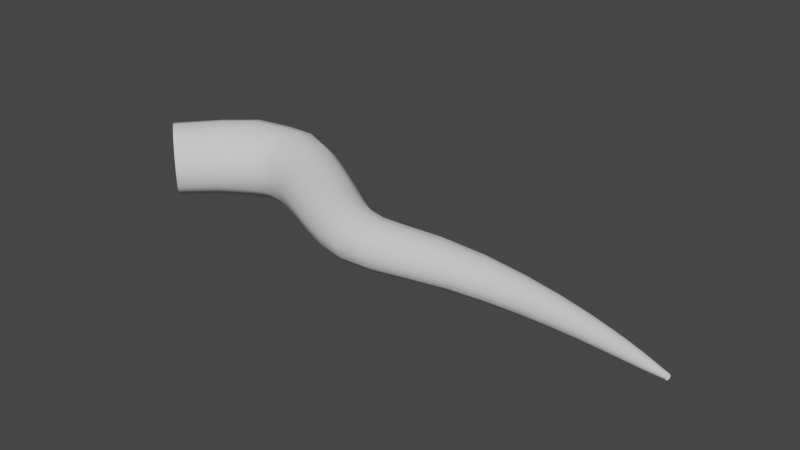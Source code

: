 # Source: Vine.blend  (saved by Blender 3.2.14; exported with 4.5.12 LTS)
import bpy
from mathutils import Matrix  # noqa: F401  (used for matrix-valued properties, if any)

bpy.ops.wm.read_factory_settings(use_empty=True)
scene = bpy.context.scene
scene.name = 'Scene'

# ---- collections
col_collection = bpy.data.collections.new('Collection'); scene.collection.children.link(col_collection)

# ---- world
world_world = bpy.data.worlds.new('World'); scene.world = world_world
world_world.use_nodes = True; world_world.node_tree.nodes.clear()
_N = world_world.node_tree.nodes; _L = world_world.node_tree.links
n0 = _N.new('ShaderNodeOutputWorld'); n0.name = 'World Output'; n0.location = (300, 300)
n1 = _N.new('ShaderNodeBackground'); n1.name = 'Background'; n1.location = (10, 300)
n1.inputs[0].default_value = (0.05088, 0.05088, 0.05088, 1.0)
_L.new(n1.outputs[0], n0.inputs[0])
n0.is_active_output = True
world_world.color = (0.05088, 0.05088, 0.05088)
world_world.use_sun_shadow = False
world_world.sun_shadow_jitter_overblur = 0.0

# ---- meshes
me_beziercurve = bpy.data.meshes.new('BezierCurve')
me_beziercurve.from_pydata([(-1.167, 0.1424, 0.1268), (-1.097, 0.0822, 0.2196), (-1.0, 6.099e-08, 0.2535), (-0.9035, -0.0822, 0.2196), (-0.8329, -0.1424, 0.1268), (-0.807, -0.1644, 2.101e-07), (-0.8329, -0.1424, -0.1268), (-0.9035, -0.0822, -0.2196), (-1.0, -1.279e-07, -0.2535), (-1.097, 0.0822, -0.2196), (-1.167, 0.1424, -0.1268), (-1.193, 0.1644, -2.433e-07), (-0.9233, 0.402, 0.1293), (-0.8652, 0.3291, 0.2254), (-0.7847, 0.2281, 0.2626), (-0.7027, 0.1253, 0.2294), (-0.6418, 0.04888, 0.1333), (-0.6193, 0.0207, 2.115e-07), (-0.6418, 0.04888, -0.1333), (-0.7027, 0.1253, -0.2294), (-0.7847, 0.2281, -0.2626), (-0.8652, 0.3291, -0.2254), (-0.9233, 0.402, -0.1293), (-0.9445, 0.4284, -2.524e-07), (-0.6893, 0.575, 0.1347), (-0.6444, 0.4882, 0.234), (-0.5831, 0.3684, 0.2711), (-0.5215, 0.2477, 0.2355), (-0.4762, 0.1588, 0.1363), (-0.4595, 0.1262, 2.211e-07), (-0.4762, 0.1588, -0.1363), (-0.5215, 0.2477, -0.2355), (-0.5831, 0.3684, -0.2711), (-0.6444, 0.4882, -0.234), (-0.6893, 0.575, -0.1347), (-0.7057, 0.6066, -2.579e-07), (-0.4334, 0.6387, 0.1269), (-0.4153, 0.5516, 0.2226), (-0.3911, 0.428, 0.2612), (-0.3666, 0.3002, 0.2295), (-0.3477, 0.2041, 0.1337), (-0.3403, 0.1686, 2.175e-07), (-0.3477, 0.2041, -0.1337), (-0.3666, 0.3002, -0.2295), (-0.3911, 0.428, -0.2612), (-0.4153, 0.5516, -0.2226), (-0.4334, 0.6387, -0.1269), (-0.4411, 0.6685, -2.412e-07), (-0.1898, 0.6353, 0.1299), (-0.1979, 0.5455, 0.2267), (-0.2101, 0.4203, 0.2641), (-0.2233, 0.2927, 0.2307), (-0.2339, 0.1977, 0.1339), (-0.2373, 0.1627, 2.127e-07), (-0.2339, 0.1977, -0.1339), (-0.2233, 0.2927, -0.2307), (-0.2101, 0.4203, -0.2641), (-0.1979, 0.5455, -0.2267), (-0.1898, 0.6353, -0.1299), (-0.1874, 0.6676, -2.48e-07), (0.04064, 0.5415, 0.1208), (0.01126, 0.4662, 0.2128), (-0.03168, 0.3588, 0.2514), (-0.07724, 0.2462, 0.2224), (-0.1122, 0.1607, 0.1303), (-0.1247, 0.1289, 2.029e-07), (-0.1122, 0.1607, -0.1303), (-0.07724, 0.2462, -0.2224), (-0.03168, 0.3588, -0.2514), (0.01126, 0.4662, -0.2128), (0.04064, 0.5415, -0.1208), (0.05111, 0.5688, -2.296e-07), (0.2364, 0.4232, 0.1113), (0.1909, 0.3601, 0.1958), (0.1295, 0.27, 0.2325), (0.06641, 0.174, 0.2072), (0.02, 0.09929, 0.1225), (0.003371, 0.07086, 1.962e-07), (0.02, 0.09929, -0.1225), (0.06641, 0.174, -0.2072), (0.1295, 0.27, -0.2325), (0.1909, 0.3601, -0.1958), (0.2364, 0.4232, -0.1113), (0.2515, 0.4464, -2.116e-07), (0.4313, 0.2997, 0.1036), (0.3792, 0.2443, 0.1827), (0.3055, 0.1652, 0.2163), (0.2302, 0.08176, 0.1921), (0.174, 0.01777, 0.113), (0.1544, -0.006669, 1.851e-07), (0.174, 0.01777, -0.113), (0.2302, 0.08176, -0.1921), (0.3055, 0.1652, -0.2163), (0.3792, 0.2443, -0.1827), (0.4313, 0.2997, -0.1036), (0.4488, 0.3198, -1.961e-07), (0.5903, 0.197, 0.09592), (0.5432, 0.1434, 0.1692), (0.4765, 0.06686, 0.2004), (0.4078, -0.01382, 0.1781), (0.3563, -0.07566, 0.1048), (0.3378, -0.09892, 1.682e-07), (0.3563, -0.07566, -0.1048), (0.4078, -0.01382, -0.1781), (0.4765, 0.06686, -0.2004), (0.5432, 0.1434, -0.1692), (0.5903, 0.197, -0.09592), (0.6066, 0.2163, -1.811e-07), (0.7166, 0.1279, 0.09049), (0.6801, 0.07147, 0.159), (0.629, -0.008228, 0.1873), (0.5774, -0.09131, 0.1655), (0.5394, -0.1543, 0.09698), (0.5258, -0.1779, 1.451e-07), (0.5394, -0.1543, -0.09698), (0.5774, -0.09131, -0.1655), (0.629, -0.008228, -0.1873), (0.6801, 0.07147, -0.159), (0.7166, 0.1279, -0.09049), (0.7293, 0.1482, -1.572e-07), (0.8159, 0.09123, 0.08692), (0.8019, 0.03005, 0.1517), (0.7808, -0.05497, 0.1775), (0.7584, -0.1423, 0.1559), (0.7415, -0.2077, 0.09094), (0.7358, -0.232, 1.466e-07), (0.7415, -0.2077, -0.09094), (0.7584, -0.1423, -0.1559), (0.7808, -0.05497, -0.1775), (0.8019, 0.03005, -0.1517), (0.8159, 0.09123, -0.08692), (0.8203, 0.1136, -1.608e-07), (0.8929, 0.07855, 0.08367), (0.9131, 0.01579, 0.1433), (0.9392, -0.06766, 0.1631), (0.9642, -0.1488, 0.1394), (0.9823, -0.2068, 0.07966), (0.9895, -0.2277, 1.256e-07), (0.9823, -0.2068, -0.07966), (0.9642, -0.1488, -0.1394), (0.9392, -0.06766, -0.1631), (0.9131, 0.01579, -0.1433), (0.8929, 0.07855, -0.08367), (0.8847, 0.102, -1.587e-07), (1.002, 0.09198, 0.07993), (1.047, 0.03289, 0.1355), (1.109, -0.04407, 0.1521), (1.171, -0.117, 0.128), (1.217, -0.168, 0.07241), (1.235, -0.1862, 1.119e-07), (1.217, -0.168, -0.07241), (1.171, -0.117, -0.128), (1.109, -0.04407, -0.1521), (1.047, 0.03289, -0.1355), (1.002, 0.09198, -0.07993), (0.9843, 0.1144, -1.398e-07), (1.258, 0.128, 0.07347), (1.31, 0.07101, 0.1244), (1.378, -0.002762, 0.1393), (1.448, -0.07264, 0.117), (1.499, -0.1213, 0.06599), (1.519, -0.1386, 9.804e-08), (1.499, -0.1213, -0.06599), (1.448, -0.07264, -0.117), (1.378, -0.002762, -0.1393), (1.31, 0.07101, -0.1244), (1.258, 0.128, -0.07347), (1.235, 0.1503, -1.335e-07), (1.584, 0.1289, 0.06566), (1.623, 0.07573, 0.1113), (1.673, 0.006663, 0.1248), (1.722, -0.05862, 0.1049), (1.758, -0.1042, 0.0592), (1.771, -0.1204, 9.119e-08), (1.758, -0.1042, -0.0592), (1.722, -0.05862, -0.1049), (1.673, 0.006663, -0.1248), (1.623, 0.07573, -0.1113), (1.584, 0.1289, -0.06566), (1.569, 0.1489, -1.104e-07), (1.896, 0.09764, 0.05618), (1.916, 0.05243, 0.09569), (1.944, -0.007094, 0.108), (1.971, -0.06407, 0.09135), (1.99, -0.1042, 0.05184), (1.997, -0.1185, 7.73e-08), (1.99, -0.1042, -0.05183), (1.971, -0.06407, -0.09135), (1.944, -0.007094, -0.108), (1.916, 0.05243, -0.09569), (1.896, 0.09764, -0.05618), (1.889, 0.1145, -9.294e-08), (2.16, 0.05223, 0.04717), (2.168, 0.01531, 0.08079), (2.178, -0.03386, 0.09186), (2.189, -0.08158, 0.07832), (2.196, -0.1156, 0.04471), (2.199, -0.1279, 6.971e-08), (2.196, -0.1156, -0.04471), (2.189, -0.08158, -0.07832), (2.178, -0.03386, -0.09186), (2.168, 0.01531, -0.08079), (2.16, 0.05223, -0.04717), (2.158, 0.06595, -7.817e-08), (2.374, 0.003019, 0.03905), (2.375, -0.02641, 0.06723), (2.375, -0.06605, 0.07699), (2.375, -0.1051, 0.06613), (2.375, -0.1332, 0.03795), (2.375, -0.1434, 5.924e-08), (2.375, -0.1332, -0.03795), (2.375, -0.1051, -0.06613), (2.375, -0.06605, -0.07699), (2.375, -0.02641, -0.06723), (2.374, 0.003019, -0.03905), (2.374, 0.01388, -6.3e-08), (2.543, -0.04373, 0.03191), (2.539, -0.06691, 0.05517), (2.534, -0.09846, 0.06357), (2.53, -0.1299, 0.05493), (2.526, -0.1528, 0.03166), (2.525, -0.1612, 5.219e-08), (2.526, -0.1528, -0.03166), (2.53, -0.1299, -0.05493), (2.534, -0.09846, -0.06357), (2.539, -0.06691, -0.05517), (2.543, -0.04373, -0.03191), (2.544, -0.03522, -4.971e-08), (2.672, -0.0847, 0.0257), (2.668, -0.1029, 0.04459), (2.661, -0.1278, 0.05162), (2.655, -0.1528, 0.04481), (2.65, -0.1713, 0.02592), (2.648, -0.178, 4.248e-08), (2.65, -0.1713, -0.02592), (2.655, -0.1528, -0.04481), (2.661, -0.1278, -0.05162), (2.668, -0.1029, -0.04459), (2.672, -0.0847, -0.0257), (2.674, -0.07807, -3.535e-08), (2.769, -0.1184, 0.02039), (2.765, -0.1326, 0.03545), (2.759, -0.1522, 0.04117), (2.752, -0.172, 0.03585), (2.748, -0.1866, 0.02078), (2.746, -0.192, 3.665e-08), (2.748, -0.1866, -0.02078), (2.752, -0.172, -0.03585), (2.759, -0.1522, -0.04117), (2.765, -0.1326, -0.03545), (2.769, -0.1184, -0.02039), (2.771, -0.1132, -2.766e-08), (2.839, -0.1443, 0.01598), (2.835, -0.1554, 0.02781), (2.83, -0.1707, 0.03233), (2.825, -0.1863, 0.02818), (2.822, -0.1978, 0.01635), (2.82, -0.202, 2.893e-08), (2.822, -0.1978, -0.01635), (2.825, -0.1863, -0.02818), (2.83, -0.1707, -0.03233), (2.835, -0.1554, -0.02781), (2.839, -0.1443, -0.01598), (2.84, -0.1403, -1.853e-08), (2.886, -0.1627, 0.01257), (2.883, -0.1715, 0.02186), (2.88, -0.1836, 0.02538), (2.876, -0.1959, 0.0221), (2.874, -0.2049, 0.01281), (2.873, -0.2083, 2.605e-08), (2.874, -0.2049, -0.01281), (2.876, -0.1959, -0.0221), (2.88, -0.1836, -0.02538), (2.883, -0.1715, -0.02186), (2.886, -0.1627, -0.01257), (2.887, -0.1595, -1.313e-08), (2.917, -0.1743, 0.01035), (2.915, -0.1817, 0.01796), (2.913, -0.1918, 0.02079), (2.91, -0.2019, 0.01804), (2.909, -0.2093, 0.01043), (2.908, -0.2121, 2.21e-08), (2.909, -0.2093, -0.01043), (2.91, -0.2019, -0.01804), (2.913, -0.1918, -0.02079), (2.915, -0.1817, -0.01796), (2.917, -0.1743, -0.01035), (2.918, -0.1717, -8.86e-09), (2.94, -0.1808, 0.009556), (2.938, -0.1876, 0.01655), (2.936, -0.197, 0.01911), (2.934, -0.2064, 0.01655), (2.933, -0.2132, 0.009556), (2.932, -0.2157, 2.17e-08), (2.933, -0.2132, -0.009556), (2.934, -0.2064, -0.01655), (2.936, -0.197, -0.01911), (2.938, -0.1876, -0.01655), (2.94, -0.1808, -0.009556), (2.94, -0.1783, -7.492e-09)], [], [(0, 12, 23, 11), (1, 13, 12, 0), (2, 14, 13, 1), (3, 15, 14, 2), (4, 16, 15, 3), (5, 17, 16, 4), (6, 18, 17, 5), (7, 19, 18, 6), (8, 20, 19, 7), (9, 21, 20, 8), (10, 22, 21, 9), (11, 23, 22, 10), (12, 24, 35, 23), (13, 25, 24, 12), (14, 26, 25, 13), (15, 27, 26, 14), (16, 28, 27, 15), (17, 29, 28, 16), (18, 30, 29, 17), (19, 31, 30, 18), (20, 32, 31, 19), (21, 33, 32, 20), (22, 34, 33, 21), (23, 35, 34, 22), (24, 36, 47, 35), (25, 37, 36, 24), (26, 38, 37, 25), (27, 39, 38, 26), (28, 40, 39, 27), (29, 41, 40, 28), (30, 42, 41, 29), (31, 43, 42, 30), (32, 44, 43, 31), (33, 45, 44, 32), (34, 46, 45, 33), (35, 47, 46, 34), (36, 48, 59, 47), (37, 49, 48, 36), (38, 50, 49, 37), (39, 51, 50, 38), (40, 52, 51, 39), (41, 53, 52, 40), (42, 54, 53, 41), (43, 55, 54, 42), (44, 56, 55, 43), (45, 57, 56, 44), (46, 58, 57, 45), (47, 59, 58, 46), (48, 60, 71, 59), (49, 61, 60, 48), (50, 62, 61, 49), (51, 63, 62, 50), (52, 64, 63, 51), (53, 65, 64, 52), (54, 66, 65, 53), (55, 67, 66, 54), (56, 68, 67, 55), (57, 69, 68, 56), (58, 70, 69, 57), (59, 71, 70, 58), (60, 72, 83, 71), (61, 73, 72, 60), (62, 74, 73, 61), (63, 75, 74, 62), (64, 76, 75, 63), (65, 77, 76, 64), (66, 78, 77, 65), (67, 79, 78, 66), (68, 80, 79, 67), (69, 81, 80, 68), (70, 82, 81, 69), (71, 83, 82, 70), (72, 84, 95, 83), (73, 85, 84, 72), (74, 86, 85, 73), (75, 87, 86, 74), (76, 88, 87, 75), (77, 89, 88, 76), (78, 90, 89, 77), (79, 91, 90, 78), (80, 92, 91, 79), (81, 93, 92, 80), (82, 94, 93, 81), (83, 95, 94, 82), (84, 96, 107, 95), (85, 97, 96, 84), (86, 98, 97, 85), (87, 99, 98, 86), (88, 100, 99, 87), (89, 101, 100, 88), (90, 102, 101, 89), (91, 103, 102, 90), (92, 104, 103, 91), (93, 105, 104, 92), (94, 106, 105, 93), (95, 107, 106, 94), (96, 108, 119, 107), (97, 109, 108, 96), (98, 110, 109, 97), (99, 111, 110, 98), (100, 112, 111, 99), (101, 113, 112, 100), (102, 114, 113, 101), (103, 115, 114, 102), (104, 116, 115, 103), (105, 117, 116, 104), (106, 118, 117, 105), (107, 119, 118, 106), (108, 120, 131, 119), (109, 121, 120, 108), (110, 122, 121, 109), (111, 123, 122, 110), (112, 124, 123, 111), (113, 125, 124, 112), (114, 126, 125, 113), (115, 127, 126, 114), (116, 128, 127, 115), (117, 129, 128, 116), (118, 130, 129, 117), (119, 131, 130, 118), (120, 132, 143, 131), (121, 133, 132, 120), (122, 134, 133, 121), (123, 135, 134, 122), (124, 136, 135, 123), (125, 137, 136, 124), (126, 138, 137, 125), (127, 139, 138, 126), (128, 140, 139, 127), (129, 141, 140, 128), (130, 142, 141, 129), (131, 143, 142, 130), (132, 144, 155, 143), (133, 145, 144, 132), (134, 146, 145, 133), (135, 147, 146, 134), (136, 148, 147, 135), (137, 149, 148, 136), (138, 150, 149, 137), (139, 151, 150, 138), (140, 152, 151, 139), (141, 153, 152, 140), (142, 154, 153, 141), (143, 155, 154, 142), (144, 156, 167, 155), (145, 157, 156, 144), (146, 158, 157, 145), (147, 159, 158, 146), (148, 160, 159, 147), (149, 161, 160, 148), (150, 162, 161, 149), (151, 163, 162, 150), (152, 164, 163, 151), (153, 165, 164, 152), (154, 166, 165, 153), (155, 167, 166, 154), (156, 168, 179, 167), (157, 169, 168, 156), (158, 170, 169, 157), (159, 171, 170, 158), (160, 172, 171, 159), (161, 173, 172, 160), (162, 174, 173, 161), (163, 175, 174, 162), (164, 176, 175, 163), (165, 177, 176, 164), (166, 178, 177, 165), (167, 179, 178, 166), (168, 180, 191, 179), (169, 181, 180, 168), (170, 182, 181, 169), (171, 183, 182, 170), (172, 184, 183, 171), (173, 185, 184, 172), (174, 186, 185, 173), (175, 187, 186, 174), (176, 188, 187, 175), (177, 189, 188, 176), (178, 190, 189, 177), (179, 191, 190, 178), (180, 192, 203, 191), (181, 193, 192, 180), (182, 194, 193, 181), (183, 195, 194, 182), (184, 196, 195, 183), (185, 197, 196, 184), (186, 198, 197, 185), (187, 199, 198, 186), (188, 200, 199, 187), (189, 201, 200, 188), (190, 202, 201, 189), (191, 203, 202, 190), (192, 204, 215, 203), (193, 205, 204, 192), (194, 206, 205, 193), (195, 207, 206, 194), (196, 208, 207, 195), (197, 209, 208, 196), (198, 210, 209, 197), (199, 211, 210, 198), (200, 212, 211, 199), (201, 213, 212, 200), (202, 214, 213, 201), (203, 215, 214, 202), (204, 216, 227, 215), (205, 217, 216, 204), (206, 218, 217, 205), (207, 219, 218, 206), (208, 220, 219, 207), (209, 221, 220, 208), (210, 222, 221, 209), (211, 223, 222, 210), (212, 224, 223, 211), (213, 225, 224, 212), (214, 226, 225, 213), (215, 227, 226, 214), (216, 228, 239, 227), (217, 229, 228, 216), (218, 230, 229, 217), (219, 231, 230, 218), (220, 232, 231, 219), (221, 233, 232, 220), (222, 234, 233, 221), (223, 235, 234, 222), (224, 236, 235, 223), (225, 237, 236, 224), (226, 238, 237, 225), (227, 239, 238, 226), (228, 240, 251, 239), (229, 241, 240, 228), (230, 242, 241, 229), (231, 243, 242, 230), (232, 244, 243, 231), (233, 245, 244, 232), (234, 246, 245, 233), (235, 247, 246, 234), (236, 248, 247, 235), (237, 249, 248, 236), (238, 250, 249, 237), (239, 251, 250, 238), (240, 252, 263, 251), (241, 253, 252, 240), (242, 254, 253, 241), (243, 255, 254, 242), (244, 256, 255, 243), (245, 257, 256, 244), (246, 258, 257, 245), (247, 259, 258, 246), (248, 260, 259, 247), (249, 261, 260, 248), (250, 262, 261, 249), (251, 263, 262, 250), (252, 264, 275, 263), (253, 265, 264, 252), (254, 266, 265, 253), (255, 267, 266, 254), (256, 268, 267, 255), (257, 269, 268, 256), (258, 270, 269, 257), (259, 271, 270, 258), (260, 272, 271, 259), (261, 273, 272, 260), (262, 274, 273, 261), (263, 275, 274, 262), (264, 276, 287, 275), (265, 277, 276, 264), (266, 278, 277, 265), (267, 279, 278, 266), (268, 280, 279, 267), (269, 281, 280, 268), (270, 282, 281, 269), (271, 283, 282, 270), (272, 284, 283, 271), (273, 285, 284, 272), (274, 286, 285, 273), (275, 287, 286, 274), (276, 288, 299, 287), (277, 289, 288, 276), (278, 290, 289, 277), (279, 291, 290, 278), (280, 292, 291, 279), (281, 293, 292, 280), (282, 294, 293, 281), (283, 295, 294, 282), (284, 296, 295, 283), (285, 297, 296, 284), (286, 298, 297, 285), (287, 299, 298, 286)])
me_beziercurve.polygons.foreach_set('use_smooth', [True] * 288)
_uv = me_beziercurve.uv_layers.new(name='UVMap')
_uv.uv.foreach_set('vector', [2.98e-08, 0.0, 2.98e-08, 0.04167, 0.08333, 0.04167, 0.08333, 0.0, 0.9167, 2.98e-08, 0.9167, 0.04167, 1.0, 0.04167, 1.0, 2.98e-08, 0.8333, 0.0, 0.8333, 0.04167, 0.9167, 0.04167, 0.9167, 2.98e-08, 0.75, 0.0, 0.75, 0.04167, 0.8333, 0.04167, 0.8333, 0.0, 0.6667, 0.0, 0.6667, 0.04167, 0.75, 0.04167, 0.75, 0.0, 0.5833, 0.0, 0.5833, 0.04167, 0.6667, 0.04167, 0.6667, 0.0, 0.5, 0.0, 0.5, 0.04167, 0.5833, 0.04167, 0.5833, 0.0, 0.4167, 0.0, 0.4167, 0.04167, 0.5, 0.04167, 0.5, 0.0, 0.3333, 0.0, 0.3333, 0.04167, 0.4167, 0.04167, 0.4167, 0.0, 0.25, 0.0, 0.25, 0.04167, 0.3333, 0.04167, 0.3333, 0.0, 0.1667, 0.0, 0.1667, 0.04167, 0.25, 0.04167, 0.25, 0.0, 0.08333, 0.0, 0.08333, 0.04167, 0.1667, 0.04167, 0.1667, 0.0, 2.98e-08, 0.04167, 2.98e-08, 0.08333, 0.08333, 0.08333, 0.08333, 0.04167, 0.9167, 0.04167, 0.9167, 0.08333, 1.0, 0.08333, 1.0, 0.04167, 0.8333, 0.04167, 0.8333, 0.08333, 0.9167, 0.08333, 0.9167, 0.04167, 0.75, 0.04167, 0.75, 0.08333, 0.8333, 0.08333, 0.8333, 0.04167, 0.6667, 0.04167, 0.6667, 0.08333, 0.75, 0.08333, 0.75, 0.04167, 0.5833, 0.04167, 0.5833, 0.08333, 0.6667, 0.08333, 0.6667, 0.04167, 0.5, 0.04167, 0.5, 0.08333, 0.5833, 0.08333, 0.5833, 0.04167, 0.4167, 0.04167, 0.4167, 0.08333, 0.5, 0.08333, 0.5, 0.04167, 0.3333, 0.04167, 0.3333, 0.08333, 0.4167, 0.08333, 0.4167, 0.04167, 0.25, 0.04167, 0.25, 0.08333, 0.3333, 0.08333, 0.3333, 0.04167, 0.1667, 0.04167, 0.1667, 0.08333, 0.25, 0.08333, 0.25, 0.04167, 0.08333, 0.04167, 0.08333, 0.08333, 0.1667, 0.08333, 0.1667, 0.04167, 2.98e-08, 0.08333, 2.98e-08, 0.125, 0.08333, 0.125, 0.08333, 0.08333, 0.9167, 0.08333, 0.9167, 0.125, 1.0, 0.125, 1.0, 0.08333, 0.8333, 0.08333, 0.8333, 0.125, 0.9167, 0.125, 0.9167, 0.08333, 0.75, 0.08333, 0.75, 0.125, 0.8333, 0.125, 0.8333, 0.08333, 0.6667, 0.08333, 0.6667, 0.125, 0.75, 0.125, 0.75, 0.08333, 0.5833, 0.08333, 0.5833, 0.125, 0.6667, 0.125, 0.6667, 0.08333, 0.5, 0.08333, 0.5, 0.125, 0.5833, 0.125, 0.5833, 0.08333, 0.4167, 0.08333, 0.4167, 0.125, 0.5, 0.125, 0.5, 0.08333, 0.3333, 0.08333, 0.3333, 0.125, 0.4167, 0.125, 0.4167, 0.08333, 0.25, 0.08333, 0.25, 0.125, 0.3333, 0.125, 0.3333, 0.08333, 0.1667, 0.08333, 0.1667, 0.125, 0.25, 0.125, 0.25, 0.08333, 0.08333, 0.08333, 0.08333, 0.125, 0.1667, 0.125, 0.1667, 0.08333, 2.98e-08, 0.125, 0.0, 0.1667, 0.08333, 0.1667, 0.08333, 0.125, 0.9167, 0.125, 0.9167, 0.1667, 1.0, 0.1667, 1.0, 0.125, 0.8333, 0.125, 0.8333, 0.1667, 0.9167, 0.1667, 0.9167, 0.125, 0.75, 0.125, 0.75, 0.1667, 0.8333, 0.1667, 0.8333, 0.125, 0.6667, 0.125, 0.6667, 0.1667, 0.75, 0.1667, 0.75, 0.125, 0.5833, 0.125, 0.5833, 0.1667, 0.6667, 0.1667, 0.6667, 0.125, 0.5, 0.125, 0.5, 0.1667, 0.5833, 0.1667, 0.5833, 0.125, 0.4167, 0.125, 0.4167, 0.1667, 0.5, 0.1667, 0.5, 0.125, 0.3333, 0.125, 0.3333, 0.1667, 0.4167, 0.1667, 0.4167, 0.125, 0.25, 0.125, 0.25, 0.1667, 0.3333, 0.1667, 0.3333, 0.125, 0.1667, 0.125, 0.1667, 0.1667, 0.25, 0.1667, 0.25, 0.125, 0.08333, 0.125, 0.08333, 0.1667, 0.1667, 0.1667, 0.1667, 0.125, 0.0, 0.1667, 0.0, 0.2083, 0.08333, 0.2083, 0.08333, 0.1667, 0.9167, 0.1667, 0.9167, 0.2083, 1.0, 0.2083, 1.0, 0.1667, 0.8333, 0.1667, 0.8333, 0.2083, 0.9167, 0.2083, 0.9167, 0.1667, 0.75, 0.1667, 0.75, 0.2083, 0.8333, 0.2083, 0.8333, 0.1667, 0.6667, 0.1667, 0.6667, 0.2083, 0.75, 0.2083, 0.75, 0.1667, 0.5833, 0.1667, 0.5833, 0.2083, 0.6667, 0.2083, 0.6667, 0.1667, 0.5, 0.1667, 0.5, 0.2083, 0.5833, 0.2083, 0.5833, 0.1667, 0.4167, 0.1667, 0.4167, 0.2083, 0.5, 0.2083, 0.5, 0.1667, 0.3333, 0.1667, 0.3333, 0.2083, 0.4167, 0.2083, 0.4167, 0.1667, 0.25, 0.1667, 0.25, 0.2083, 0.3333, 0.2083, 0.3333, 0.1667, 0.1667, 0.1667, 0.1667, 0.2083, 0.25, 0.2083, 0.25, 0.1667, 0.08333, 0.1667, 0.08333, 0.2083, 0.1667, 0.2083, 0.1667, 0.1667, 0.0, 0.2083, 0.0, 0.25, 0.08333, 0.25, 0.08333, 0.2083, 0.9167, 0.2083, 0.9167, 0.25, 1.0, 0.25, 1.0, 0.2083, 0.8333, 0.2083, 0.8333, 0.25, 0.9167, 0.25, 0.9167, 0.2083, 0.75, 0.2083, 0.75, 0.25, 0.8333, 0.25, 0.8333, 0.2083, 0.6667, 0.2083, 0.6667, 0.25, 0.75, 0.25, 0.75, 0.2083, 0.5833, 0.2083, 0.5833, 0.25, 0.6667, 0.25, 0.6667, 0.2083, 0.5, 0.2083, 0.5, 0.25, 0.5833, 0.25, 0.5833, 0.2083, 0.4167, 0.2083, 0.4167, 0.25, 0.5, 0.25, 0.5, 0.2083, 0.3333, 0.2083, 0.3333, 0.25, 0.4167, 0.25, 0.4167, 0.2083, 0.25, 0.2083, 0.25, 0.25, 0.3333, 0.25, 0.3333, 0.2083, 0.1667, 0.2083, 0.1667, 0.25, 0.25, 0.25, 0.25, 0.2083, 0.08333, 0.2083, 0.08333, 0.25, 0.1667, 0.25, 0.1667, 0.2083, 0.0, 0.25, 0.0, 0.2917, 0.08333, 0.2917, 0.08333, 0.25, 0.9167, 0.25, 0.9167, 0.2917, 1.0, 0.2917, 1.0, 0.25, 0.8333, 0.25, 0.8333, 0.2917, 0.9167, 0.2917, 0.9167, 0.25, 0.75, 0.25, 0.75, 0.2917, 0.8333, 0.2917, 0.8333, 0.25, 0.6667, 0.25, 0.6667, 0.2917, 0.75, 0.2917, 0.75, 0.25, 0.5833, 0.25, 0.5833, 0.2917, 0.6667, 0.2917, 0.6667, 0.25, 0.5, 0.25, 0.5, 0.2917, 0.5833, 0.2917, 0.5833, 0.25, 0.4167, 0.25, 0.4167, 0.2917, 0.5, 0.2917, 0.5, 0.25, 0.3333, 0.25, 0.3333, 0.2917, 0.4167, 0.2917, 0.4167, 0.25, 0.25, 0.25, 0.25, 0.2917, 0.3333, 0.2917, 0.3333, 0.25, 0.1667, 0.25, 0.1667, 0.2917, 0.25, 0.2917, 0.25, 0.25, 0.08333, 0.25, 0.08333, 0.2917, 0.1667, 0.2917, 0.1667, 0.25, 0.0, 0.2917, 0.0, 0.3333, 0.08333, 0.3333, 0.08333, 0.2917, 0.9167, 0.2917, 0.9167, 0.3333, 1.0, 0.3333, 1.0, 0.2917, 0.8333, 0.2917, 0.8333, 0.3333, 0.9167, 0.3333, 0.9167, 0.2917, 0.75, 0.2917, 0.75, 0.3333, 0.8333, 0.3333, 0.8333, 0.2917, 0.6667, 0.2917, 0.6667, 0.3333, 0.75, 0.3333, 0.75, 0.2917, 0.5833, 0.2917, 0.5833, 0.3333, 0.6667, 0.3333, 0.6667, 0.2917, 0.5, 0.2917, 0.5, 0.3333, 0.5833, 0.3333, 0.5833, 0.2917, 0.4167, 0.2917, 0.4167, 0.3333, 0.5, 0.3333, 0.5, 0.2917, 0.3333, 0.2917, 0.3333, 0.3333, 0.4167, 0.3333, 0.4167, 0.2917, 0.25, 0.2917, 0.25, 0.3333, 0.3333, 0.3333, 0.3333, 0.2917, 0.1667, 0.2917, 0.1667, 0.3333, 0.25, 0.3333, 0.25, 0.2917, 0.08333, 0.2917, 0.08333, 0.3333, 0.1667, 0.3333, 0.1667, 0.2917, 0.0, 0.3333, 0.0, 0.375, 0.08333, 0.375, 0.08333, 0.3333, 0.9167, 0.3333, 0.9167, 0.375, 1.0, 0.375, 1.0, 0.3333, 0.8333, 0.3333, 0.8333, 0.375, 0.9167, 0.375, 0.9167, 0.3333, 0.75, 0.3333, 0.75, 0.375, 0.8333, 0.375, 0.8333, 0.3333, 0.6667, 0.3333, 0.6667, 0.375, 0.75, 0.375, 0.75, 0.3333, 0.5833, 0.3333, 0.5833, 0.375, 0.6667, 0.375, 0.6667, 0.3333, 0.5, 0.3333, 0.5, 0.375, 0.5833, 0.375, 0.5833, 0.3333, 0.4167, 0.3333, 0.4167, 0.375, 0.5, 0.375, 0.5, 0.3333, 0.3333, 0.3333, 0.3333, 0.375, 0.4167, 0.375, 0.4167, 0.3333, 0.25, 0.3333, 0.25, 0.375, 0.3333, 0.375, 0.3333, 0.3333, 0.1667, 0.3333, 0.1667, 0.375, 0.25, 0.375, 0.25, 0.3333, 0.08333, 0.3333, 0.08333, 0.375, 0.1667, 0.375, 0.1667, 0.3333, 0.0, 0.375, 0.0, 0.4167, 0.08333, 0.4167, 0.08333, 0.375, 0.9167, 0.375, 0.9167, 0.4167, 1.0, 0.4167, 1.0, 0.375, 0.8333, 0.375, 0.8333, 0.4167, 0.9167, 0.4167, 0.9167, 0.375, 0.75, 0.375, 0.75, 0.4167, 0.8333, 0.4167, 0.8333, 0.375, 0.6667, 0.375, 0.6667, 0.4167, 0.75, 0.4167, 0.75, 0.375, 0.5833, 0.375, 0.5833, 0.4167, 0.6667, 0.4167, 0.6667, 0.375, 0.5, 0.375, 0.5, 0.4167, 0.5833, 0.4167, 0.5833, 0.375, 0.4167, 0.375, 0.4167, 0.4167, 0.5, 0.4167, 0.5, 0.375, 0.3333, 0.375, 0.3333, 0.4167, 0.4167, 0.4167, 0.4167, 0.375, 0.25, 0.375, 0.25, 0.4167, 0.3333, 0.4167, 0.3333, 0.375, 0.1667, 0.375, 0.1667, 0.4167, 0.25, 0.4167, 0.25, 0.375, 0.08333, 0.375, 0.08333, 0.4167, 0.1667, 0.4167, 0.1667, 0.375, 0.0, 0.4167, 0.0, 0.4583, 0.08333, 0.4583, 0.08333, 0.4167, 0.9167, 0.4167, 0.9167, 0.4583, 1.0, 0.4583, 1.0, 0.4167, 0.8333, 0.4167, 0.8333, 0.4583, 0.9167, 0.4583, 0.9167, 0.4167, 0.75, 0.4167, 0.75, 0.4583, 0.8333, 0.4583, 0.8333, 0.4167, 0.6667, 0.4167, 0.6667, 0.4583, 0.75, 0.4583, 0.75, 0.4167, 0.5833, 0.4167, 0.5833, 0.4583, 0.6667, 0.4583, 0.6667, 0.4167, 0.5, 0.4167, 0.5, 0.4583, 0.5833, 0.4583, 0.5833, 0.4167, 0.4167, 0.4167, 0.4167, 0.4583, 0.5, 0.4583, 0.5, 0.4167, 0.3333, 0.4167, 0.3333, 0.4583, 0.4167, 0.4583, 0.4167, 0.4167, 0.25, 0.4167, 0.25, 0.4583, 0.3333, 0.4583, 0.3333, 0.4167, 0.1667, 0.4167, 0.1667, 0.4583, 0.25, 0.4583, 0.25, 0.4167, 0.08333, 0.4167, 0.08333, 0.4583, 0.1667, 0.4583, 0.1667, 0.4167, 0.0, 0.4583, 0.0, 0.5, 0.08333, 0.5, 0.08333, 0.4583, 0.9167, 0.4583, 0.9167, 0.5, 1.0, 0.5, 1.0, 0.4583, 0.8333, 0.4583, 0.8333, 0.5, 0.9167, 0.5, 0.9167, 0.4583, 0.75, 0.4583, 0.75, 0.5, 0.8333, 0.5, 0.8333, 0.4583, 0.6667, 0.4583, 0.6667, 0.5, 0.75, 0.5, 0.75, 0.4583, 0.5833, 0.4583, 0.5833, 0.5, 0.6667, 0.5, 0.6667, 0.4583, 0.5, 0.4583, 0.5, 0.5, 0.5833, 0.5, 0.5833, 0.4583, 0.4167, 0.4583, 0.4167, 0.5, 0.5, 0.5, 0.5, 0.4583, 0.3333, 0.4583, 0.3333, 0.5, 0.4167, 0.5, 0.4167, 0.4583, 0.25, 0.4583, 0.25, 0.5, 0.3333, 0.5, 0.3333, 0.4583, 0.1667, 0.4583, 0.1667, 0.5, 0.25, 0.5, 0.25, 0.4583, 0.08333, 0.4583, 0.08333, 0.5, 0.1667, 0.5, 0.1667, 0.4583, 0.0, 0.5, 0.0, 0.5417, 0.08333, 0.5417, 0.08333, 0.5, 0.9167, 0.5, 0.9167, 0.5417, 1.0, 0.5417, 1.0, 0.5, 0.8333, 0.5, 0.8333, 0.5417, 0.9167, 0.5417, 0.9167, 0.5, 0.75, 0.5, 0.75, 0.5417, 0.8333, 0.5417, 0.8333, 0.5, 0.6667, 0.5, 0.6667, 0.5417, 0.75, 0.5417, 0.75, 0.5, 0.5833, 0.5, 0.5833, 0.5417, 0.6667, 0.5417, 0.6667, 0.5, 0.5, 0.5, 0.5, 0.5417, 0.5833, 0.5417, 0.5833, 0.5, 0.4167, 0.5, 0.4167, 0.5417, 0.5, 0.5417, 0.5, 0.5, 0.3333, 0.5, 0.3333, 0.5417, 0.4167, 0.5417, 0.4167, 0.5, 0.25, 0.5, 0.25, 0.5417, 0.3333, 0.5417, 0.3333, 0.5, 0.1667, 0.5, 0.1667, 0.5417, 0.25, 0.5417, 0.25, 0.5, 0.08333, 0.5, 0.08333, 0.5417, 0.1667, 0.5417, 0.1667, 0.5, 0.0, 0.5417, 0.0, 0.5833, 0.08333, 0.5833, 0.08333, 0.5417, 0.9167, 0.5417, 0.9167, 0.5833, 1.0, 0.5833, 1.0, 0.5417, 0.8333, 0.5417, 0.8333, 0.5833, 0.9167, 0.5833, 0.9167, 0.5417, 0.75, 0.5417, 0.75, 0.5833, 0.8333, 0.5833, 0.8333, 0.5417, 0.6667, 0.5417, 0.6667, 0.5833, 0.75, 0.5833, 0.75, 0.5417, 0.5833, 0.5417, 0.5833, 0.5833, 0.6667, 0.5833, 0.6667, 0.5417, 0.5, 0.5417, 0.5, 0.5833, 0.5833, 0.5833, 0.5833, 0.5417, 0.4167, 0.5417, 0.4167, 0.5833, 0.5, 0.5833, 0.5, 0.5417, 0.3333, 0.5417, 0.3333, 0.5833, 0.4167, 0.5833, 0.4167, 0.5417, 0.25, 0.5417, 0.25, 0.5833, 0.3333, 0.5833, 0.3333, 0.5417, 0.1667, 0.5417, 0.1667, 0.5833, 0.25, 0.5833, 0.25, 0.5417, 0.08333, 0.5417, 0.08333, 0.5833, 0.1667, 0.5833, 0.1667, 0.5417, 0.0, 0.5833, 0.0, 0.625, 0.08333, 0.625, 0.08333, 0.5833, 0.9167, 0.5833, 0.9167, 0.625, 1.0, 0.625, 1.0, 0.5833, 0.8333, 0.5833, 0.8333, 0.625, 0.9167, 0.625, 0.9167, 0.5833, 0.75, 0.5833, 0.75, 0.625, 0.8333, 0.625, 0.8333, 0.5833, 0.6667, 0.5833, 0.6667, 0.625, 0.75, 0.625, 0.75, 0.5833, 0.5833, 0.5833, 0.5833, 0.625, 0.6667, 0.625, 0.6667, 0.5833, 0.5, 0.5833, 0.5, 0.625, 0.5833, 0.625, 0.5833, 0.5833, 0.4167, 0.5833, 0.4167, 0.625, 0.5, 0.625, 0.5, 0.5833, 0.3333, 0.5833, 0.3333, 0.625, 0.4167, 0.625, 0.4167, 0.5833, 0.25, 0.5833, 0.25, 0.625, 0.3333, 0.625, 0.3333, 0.5833, 0.1667, 0.5833, 0.1667, 0.625, 0.25, 0.625, 0.25, 0.5833, 0.08333, 0.5833, 0.08333, 0.625, 0.1667, 0.625, 0.1667, 0.5833, 0.0, 0.625, 0.0, 0.6667, 0.08333, 0.6667, 0.08333, 0.625, 0.9167, 0.625, 0.9167, 0.6667, 1.0, 0.6667, 1.0, 0.625, 0.8333, 0.625, 0.8333, 0.6667, 0.9167, 0.6667, 0.9167, 0.625, 0.75, 0.625, 0.75, 0.6667, 0.8333, 0.6667, 0.8333, 0.625, 0.6667, 0.625, 0.6667, 0.6667, 0.75, 0.6667, 0.75, 0.625, 0.5833, 0.625, 0.5833, 0.6667, 0.6667, 0.6667, 0.6667, 0.625, 0.5, 0.625, 0.5, 0.6667, 0.5833, 0.6667, 0.5833, 0.625, 0.4167, 0.625, 0.4167, 0.6667, 0.5, 0.6667, 0.5, 0.625, 0.3333, 0.625, 0.3333, 0.6667, 0.4167, 0.6667, 0.4167, 0.625, 0.25, 0.625, 0.25, 0.6667, 0.3333, 0.6667, 0.3333, 0.625, 0.1667, 0.625, 0.1667, 0.6667, 0.25, 0.6667, 0.25, 0.625, 0.08333, 0.625, 0.08333, 0.6667, 0.1667, 0.6667, 0.1667, 0.625, 0.0, 0.6667, 0.0, 0.7083, 0.08333, 0.7083, 0.08333, 0.6667, 0.9167, 0.6667, 0.9167, 0.7083, 1.0, 0.7083, 1.0, 0.6667, 0.8333, 0.6667, 0.8333, 0.7083, 0.9167, 0.7083, 0.9167, 0.6667, 0.75, 0.6667, 0.75, 0.7083, 0.8333, 0.7083, 0.8333, 0.6667, 0.6667, 0.6667, 0.6667, 0.7083, 0.75, 0.7083, 0.75, 0.6667, 0.5833, 0.6667, 0.5833, 0.7083, 0.6667, 0.7083, 0.6667, 0.6667, 0.5, 0.6667, 0.5, 0.7083, 0.5833, 0.7083, 0.5833, 0.6667, 0.4167, 0.6667, 0.4167, 0.7083, 0.5, 0.7083, 0.5, 0.6667, 0.3333, 0.6667, 0.3333, 0.7083, 0.4167, 0.7083, 0.4167, 0.6667, 0.25, 0.6667, 0.25, 0.7083, 0.3333, 0.7083, 0.3333, 0.6667, 0.1667, 0.6667, 0.1667, 0.7083, 0.25, 0.7083, 0.25, 0.6667, 0.08333, 0.6667, 0.08333, 0.7083, 0.1667, 0.7083, 0.1667, 0.6667, 0.0, 0.7083, 0.0, 0.75, 0.08333, 0.75, 0.08333, 0.7083, 0.9167, 0.7083, 0.9167, 0.75, 1.0, 0.75, 1.0, 0.7083, 0.8333, 0.7083, 0.8333, 0.75, 0.9167, 0.75, 0.9167, 0.7083, 0.75, 0.7083, 0.75, 0.75, 0.8333, 0.75, 0.8333, 0.7083, 0.6667, 0.7083, 0.6667, 0.75, 0.75, 0.75, 0.75, 0.7083, 0.5833, 0.7083, 0.5833, 0.75, 0.6667, 0.75, 0.6667, 0.7083, 0.5, 0.7083, 0.5, 0.75, 0.5833, 0.75, 0.5833, 0.7083, 0.4167, 0.7083, 0.4167, 0.75, 0.5, 0.75, 0.5, 0.7083, 0.3333, 0.7083, 0.3333, 0.75, 0.4167, 0.75, 0.4167, 0.7083, 0.25, 0.7083, 0.25, 0.75, 0.3333, 0.75, 0.3333, 0.7083, 0.1667, 0.7083, 0.1667, 0.75, 0.25, 0.75, 0.25, 0.7083, 0.08333, 0.7083, 0.08333, 0.75, 0.1667, 0.75, 0.1667, 0.7083, 0.0, 0.75, 0.0, 0.7917, 0.08333, 0.7917, 0.08333, 0.75, 0.9167, 0.75, 0.9167, 0.7917, 1.0, 0.7917, 1.0, 0.75, 0.8333, 0.75, 0.8333, 0.7917, 0.9167, 0.7917, 0.9167, 0.75, 0.75, 0.75, 0.75, 0.7917, 0.8333, 0.7917, 0.8333, 0.75, 0.6667, 0.75, 0.6667, 0.7917, 0.75, 0.7917, 0.75, 0.75, 0.5833, 0.75, 0.5833, 0.7917, 0.6667, 0.7917, 0.6667, 0.75, 0.5, 0.75, 0.5, 0.7917, 0.5833, 0.7917, 0.5833, 0.75, 0.4167, 0.75, 0.4167, 0.7917, 0.5, 0.7917, 0.5, 0.75, 0.3333, 0.75, 0.3333, 0.7917, 0.4167, 0.7917, 0.4167, 0.75, 0.25, 0.75, 0.25, 0.7917, 0.3333, 0.7917, 0.3333, 0.75, 0.1667, 0.75, 0.1667, 0.7917, 0.25, 0.7917, 0.25, 0.75, 0.08333, 0.75, 0.08333, 0.7917, 0.1667, 0.7917, 0.1667, 0.75, 0.0, 0.7917, 0.0, 0.8333, 0.08333, 0.8333, 0.08333, 0.7917, 0.9167, 0.7917, 0.9167, 0.8333, 1.0, 0.8333, 1.0, 0.7917, 0.8333, 0.7917, 0.8333, 0.8333, 0.9167, 0.8333, 0.9167, 0.7917, 0.75, 0.7917, 0.75, 0.8333, 0.8333, 0.8333, 0.8333, 0.7917, 0.6667, 0.7917, 0.6667, 0.8333, 0.75, 0.8333, 0.75, 0.7917, 0.5833, 0.7917, 0.5833, 0.8333, 0.6667, 0.8333, 0.6667, 0.7917, 0.5, 0.7917, 0.5, 0.8333, 0.5833, 0.8333, 0.5833, 0.7917, 0.4167, 0.7917, 0.4167, 0.8333, 0.5, 0.8333, 0.5, 0.7917, 0.3333, 0.7917, 0.3333, 0.8333, 0.4167, 0.8333, 0.4167, 0.7917, 0.25, 0.7917, 0.25, 0.8333, 0.3333, 0.8333, 0.3333, 0.7917, 0.1667, 0.7917, 0.1667, 0.8333, 0.25, 0.8333, 0.25, 0.7917, 0.08333, 0.7917, 0.08333, 0.8333, 0.1667, 0.8333, 0.1667, 0.7917, 0.0, 0.8333, 0.0, 0.875, 0.08333, 0.875, 0.08333, 0.8333, 0.9167, 0.8333, 0.9167, 0.875, 1.0, 0.875, 1.0, 0.8333, 0.8333, 0.8333, 0.8333, 0.875, 0.9167, 0.875, 0.9167, 0.8333, 0.75, 0.8333, 0.75, 0.875, 0.8333, 0.875, 0.8333, 0.8333, 0.6667, 0.8333, 0.6667, 0.875, 0.75, 0.875, 0.75, 0.8333, 0.5833, 0.8333, 0.5833, 0.875, 0.6667, 0.875, 0.6667, 0.8333, 0.5, 0.8333, 0.5, 0.875, 0.5833, 0.875, 0.5833, 0.8333, 0.4167, 0.8333, 0.4167, 0.875, 0.5, 0.875, 0.5, 0.8333, 0.3333, 0.8333, 0.3333, 0.875, 0.4167, 0.875, 0.4167, 0.8333, 0.25, 0.8333, 0.25, 0.875, 0.3333, 0.875, 0.3333, 0.8333, 0.1667, 0.8333, 0.1667, 0.875, 0.25, 0.875, 0.25, 0.8333, 0.08333, 0.8333, 0.08333, 0.875, 0.1667, 0.875, 0.1667, 0.8333, 0.0, 0.875, 0.0, 0.9167, 0.08333, 0.9167, 0.08333, 0.875, 0.9167, 0.875, 0.9167, 0.9167, 1.0, 0.9167, 1.0, 0.875, 0.8333, 0.875, 0.8333, 0.9167, 0.9167, 0.9167, 0.9167, 0.875, 0.75, 0.875, 0.75, 0.9167, 0.8333, 0.9167, 0.8333, 0.875, 0.6667, 0.875, 0.6667, 0.9167, 0.75, 0.9167, 0.75, 0.875, 0.5833, 0.875, 0.5833, 0.9167, 0.6667, 0.9167, 0.6667, 0.875, 0.5, 0.875, 0.5, 0.9167, 0.5833, 0.9167, 0.5833, 0.875, 0.4167, 0.875, 0.4167, 0.9167, 0.5, 0.9167, 0.5, 0.875, 0.3333, 0.875, 0.3333, 0.9167, 0.4167, 0.9167, 0.4167, 0.875, 0.25, 0.875, 0.25, 0.9167, 0.3333, 0.9167, 0.3333, 0.875, 0.1667, 0.875, 0.1667, 0.9167, 0.25, 0.9167, 0.25, 0.875, 0.08333, 0.875, 0.08333, 0.9167, 0.1667, 0.9167, 0.1667, 0.875, 0.0, 0.9167, 0.0, 0.9583, 0.08333, 0.9583, 0.08333, 0.9167, 0.9167, 0.9167, 0.9167, 0.9583, 1.0, 0.9583, 1.0, 0.9167, 0.8333, 0.9167, 0.8333, 0.9583, 0.9167, 0.9583, 0.9167, 0.9167, 0.75, 0.9167, 0.75, 0.9583, 0.8333, 0.9583, 0.8333, 0.9167, 0.6667, 0.9167, 0.6667, 0.9583, 0.75, 0.9583, 0.75, 0.9167, 0.5833, 0.9167, 0.5833, 0.9583, 0.6667, 0.9583, 0.6667, 0.9167, 0.5, 0.9167, 0.5, 0.9583, 0.5833, 0.9583, 0.5833, 0.9167, 0.4167, 0.9167, 0.4167, 0.9583, 0.5, 0.9583, 0.5, 0.9167, 0.3333, 0.9167, 0.3333, 0.9583, 0.4167, 0.9583, 0.4167, 0.9167, 0.25, 0.9167, 0.25, 0.9583, 0.3333, 0.9583, 0.3333, 0.9167, 0.1667, 0.9167, 0.1667, 0.9583, 0.25, 0.9583, 0.25, 0.9167, 0.08333, 0.9167, 0.08333, 0.9583, 0.1667, 0.9583, 0.1667, 0.9167, 0.0, 0.9583, 0.0, 1.0, 0.08333, 1.0, 0.08333, 0.9583, 0.9167, 0.9583, 0.9167, 1.0, 1.0, 1.0, 1.0, 0.9583, 0.8333, 0.9583, 0.8333, 1.0, 0.9167, 1.0, 0.9167, 0.9583, 0.75, 0.9583, 0.75, 1.0, 0.8333, 1.0, 0.8333, 0.9583, 0.6667, 0.9583, 0.6667, 1.0, 0.75, 1.0, 0.75, 0.9583, 0.5833, 0.9583, 0.5833, 1.0, 0.6667, 1.0, 0.6667, 0.9583, 0.5, 0.9583, 0.5, 1.0, 0.5833, 1.0, 0.5833, 0.9583, 0.4167, 0.9583, 0.4167, 1.0, 0.5, 1.0, 0.5, 0.9583, 0.3333, 0.9583, 0.3333, 1.0, 0.4167, 1.0, 0.4167, 0.9583, 0.25, 0.9583, 0.25, 1.0, 0.3333, 1.0, 0.3333, 0.9583, 0.1667, 0.9583, 0.1667, 1.0, 0.25, 1.0, 0.25, 0.9583, 0.08333, 0.9583, 0.08333, 1.0, 0.1667, 1.0, 0.1667, 0.9583])
me_beziercurve.update()

# ---- objects
ob_vine01 = bpy.data.objects.new('Vine01', me_beziercurve)

# ---- transforms, parenting, visibility, modifiers, constraints
ob_vine01.location = (1.0, 0.0, 0.0)

# ---- collection membership
col_collection.objects.link(ob_vine01)

# ---- scene / render settings (as saved in the file)
scene.frame_start = 1; scene.frame_end = 250; scene.frame_set(1)
scene.render.engine = 'BLENDER_EEVEE_NEXT'
scene.cycles.sampling_pattern = 'TABULATED_SOBOL'
scene.cycles.use_light_tree = False
scene.view_settings.view_transform = 'Filmic'
bpy.context.view_layer.update()

# ---- added for rendering (the .blend has no active camera and no usable light): camera, sun
cam_auto = bpy.data.cameras.new('AutoCamera')
cam_auto.lens = 50.0
cam_auto.sensor_width = 36.0
cam_auto.clip_end = 1000.0
ob_auto_camera = bpy.data.objects.new('AutoCamera', cam_auto)
scene.collection.objects.link(ob_auto_camera)
ob_auto_camera.location = (5.81924, -4.51664, 3.15658)
ob_auto_camera.rotation_euler = (1.09748, -7.21219e-08, 0.694738)
scene.camera = ob_auto_camera
light_auto_sun = bpy.data.lights.new('AutoSun', 'SUN')
light_auto_sun.energy = 3.0
light_auto_sun.angle = 0.0523599
ob_auto_sun = bpy.data.objects.new('AutoSun', light_auto_sun)
scene.collection.objects.link(ob_auto_sun)
ob_auto_sun.rotation_euler = (0.872665, 0.174533, 0.523599)
bpy.context.view_layer.update()
